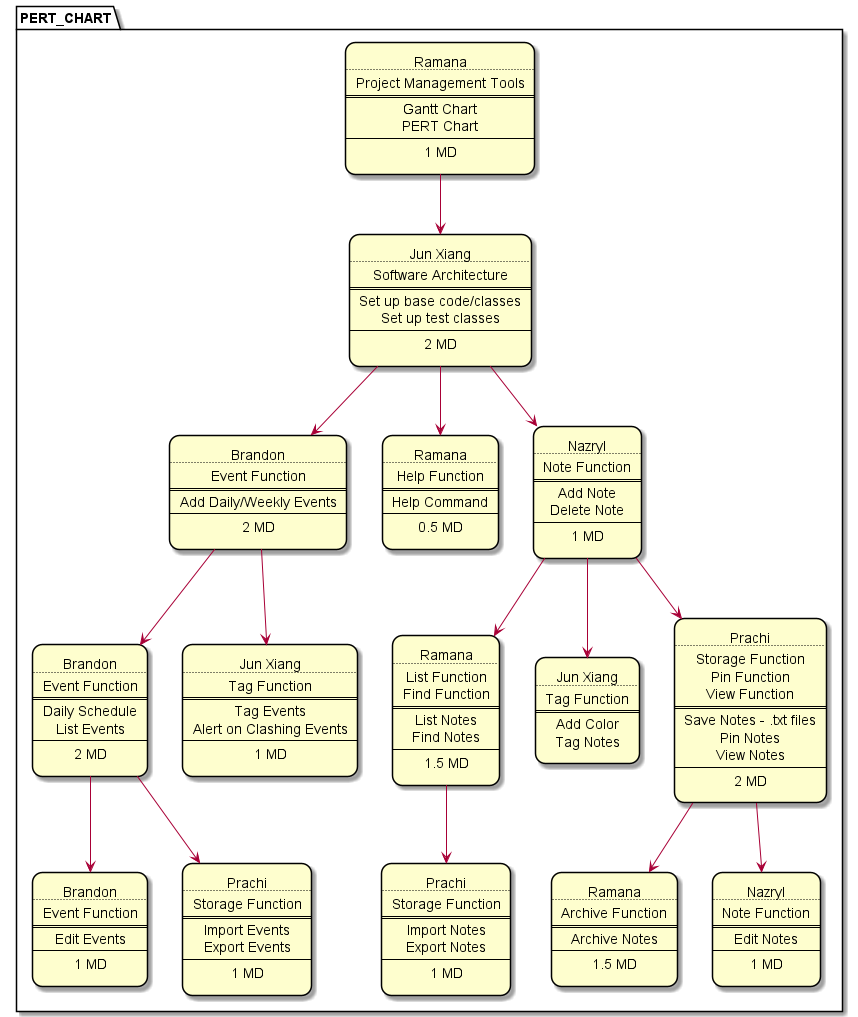

The diagram above was rendered by PlantUML. Its source (embedded in the PNG):
@startuml
!include Style.puml
skinparam defaultTextAlignment center
skinparam roundcorner 20

Package PERT_CHART {
    Rectangle Ramana_1 [
        Ramana
        ....
        Project Management Tools
        ====
        Gantt Chart
        PERT Chart
        ---
        1 MD
    ]
    Rectangle JunXiang_1 [
        Jun Xiang
        ....
        Software Architecture
        ====
        Set up base code/classes
        Set up test classes
        ---
        2 MD
    ]
    Rectangle Brandon_1 [
        Brandon
        ....
        Event Function
        ====
        Add Daily/Weekly Events
        ---
        2 MD
    ]
    Rectangle Ramana_2 [
        Ramana
        ....
        Help Function
        ====
        Help Command
        ----
        0.5 MD
    ]
    Rectangle Nazryl_1 [
        Nazryl
        ....
        Note Function
        ====
        Add Note
        Delete Note
        ----
        1 MD
    ]
    Rectangle Brandon_2 [
        Brandon
        ....
        Event Function
        ====
        Daily Schedule
        List Events
        ----
        2 MD
    ]
    Rectangle JunXiang_2 [
        Jun Xiang
        ....
        Tag Function
        ====
        Tag Events
        Alert on Clashing Events
        ----
        1 MD
    ]
    Rectangle Ramana_3 [
        Ramana
        ....
        List Function
        Find Function
        ====
        List Notes
        Find Notes
        ----
        1.5 MD
    ]
    Rectangle JunXiang_3 [
        Jun Xiang
        ....
        Tag Function
        ====
        Add Color
        Tag Notes
    ]
    Rectangle Prachi_1 [
        Prachi
        ....
        Storage Function
        Pin Function
        View Function
        ====
        Save Notes - .txt files
        Pin Notes
        View Notes
        ----
        2 MD
    ]
    Rectangle Brandon_3 [
        Brandon
        ....
        Event Function
        ====
        Edit Events
        ----
        1 MD
    ]
    Rectangle Prachi_2 [
        Prachi
        ....
        Storage Function
        ====
        Import Events
        Export Events
        ----
        1 MD
    ]
    Rectangle Prachi_3 [
        Prachi
        ....
        Storage Function
        ====
        Import Notes
        Export Notes
        ----
        1 MD
    ]
    Rectangle Ramana_4 [
        Ramana
        ....
        Archive Function
        ====
        Archive Notes
        ----
        1.5 MD
    ]
    Rectangle Nazryl_2 [
        Nazryl
        ....
        Note Function
        ====
        Edit Notes
        ----
        1 MD
    ]
}

Ramana_1 --> JunXiang_1

JunXiang_1 --> Brandon_1
JunXiang_1 --> Ramana_2
JunXiang_1 --> Nazryl_1

Brandon_1 --> Brandon_2
Brandon_1 --> JunXiang_2

Nazryl_1 --> Ramana_3
Nazryl_1 --> JunXiang_3
Nazryl_1 --> Prachi_1

Brandon_2 --> Brandon_3
Brandon_2 --> Prachi_2

Ramana_3 --> Prachi_3

Prachi_1 --> Ramana_4
Prachi_1 --> Nazryl_2

@enduml